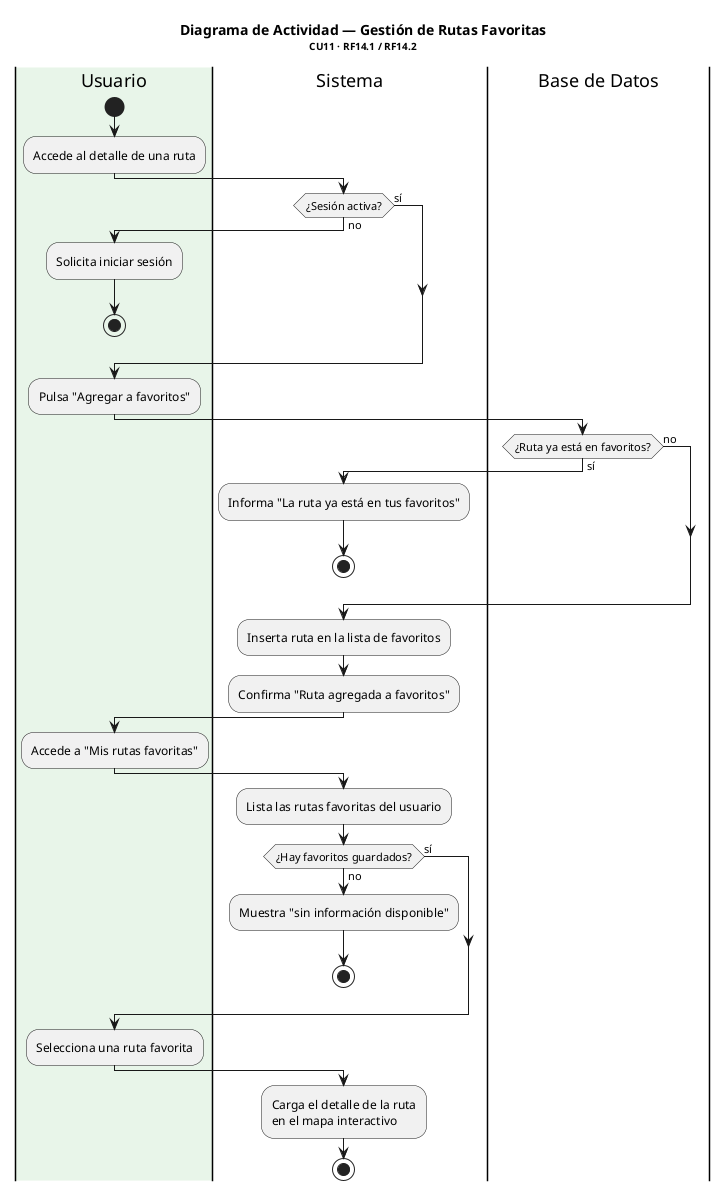

The diagram above was rendered by PlantUML. Its source (embedded in the PNG):
@startuml Actividad_RutasFavoritas
title <b>Diagrama de Actividad — Gestión de Rutas Favoritas</b>\n<size:10>CU11 · RF14.1 / RF14.2</size>

|#E8F5E9|Usuario|
start
:Accede al detalle de una ruta;

|#FFFFFF|Sistema|
if (¿Sesión activa?) then (no)
  |Usuario|
  :Solicita iniciar sesión;
  stop
else (sí)
endif

|Usuario|
:Pulsa "Agregar a favoritos";

|Base de Datos|
if (¿Ruta ya está en favoritos?) then (sí)
  |Sistema|
  :Informa "La ruta ya está en tus favoritos";
  stop
else (no)
endif

:Inserta ruta en la lista de favoritos;

|Sistema|
:Confirma "Ruta agregada a favoritos";

|Usuario|
:Accede a "Mis rutas favoritas";
|Sistema|
:Lista las rutas favoritas del usuario;
if (¿Hay favoritos guardados?) then (no)
  :Muestra "sin información disponible";
  stop
else (sí)
endif
|Usuario|
:Selecciona una ruta favorita;
|Sistema|
:Carga el detalle de la ruta\nen el mapa interactivo;
stop

@enduml